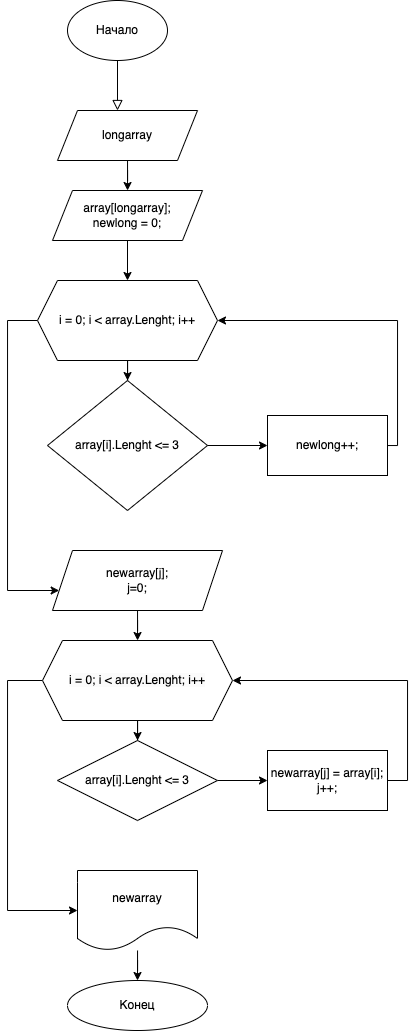

The diagram above was exported from draw.io. Its source (the exported page's mxGraphModel, read from the mxfile embedded in the PNG):
<mxGraphModel dx="1033" dy="618" grid="1" gridSize="10" guides="1" tooltips="1" connect="1" arrows="1" fold="1" page="1" pageScale="1" pageWidth="827" pageHeight="1169" math="0" shadow="0">
  <root>
    <mxCell id="WIyWlLk6GJQsqaUBKTNV-0" />
    <mxCell id="WIyWlLk6GJQsqaUBKTNV-1" parent="WIyWlLk6GJQsqaUBKTNV-0" />
    <mxCell id="WIyWlLk6GJQsqaUBKTNV-2" value="" style="rounded=0;html=1;jettySize=auto;orthogonalLoop=1;fontSize=11;endArrow=block;endFill=0;endSize=8;strokeWidth=1;shadow=0;labelBackgroundColor=none;edgeStyle=orthogonalEdgeStyle;" parent="WIyWlLk6GJQsqaUBKTNV-1" edge="1">
      <mxGeometry relative="1" as="geometry">
        <mxPoint x="220" y="120" as="sourcePoint" />
        <mxPoint x="220" y="170.0000000000001" as="targetPoint" />
      </mxGeometry>
    </mxCell>
    <mxCell id="LoQnh8xhMpJYaCkiyBuK-0" value="Начало" style="ellipse;whiteSpace=wrap;html=1;" vertex="1" parent="WIyWlLk6GJQsqaUBKTNV-1">
      <mxGeometry x="170" y="60" width="100" height="60" as="geometry" />
    </mxCell>
    <mxCell id="LoQnh8xhMpJYaCkiyBuK-3" value="" style="edgeStyle=orthogonalEdgeStyle;rounded=0;orthogonalLoop=1;jettySize=auto;html=1;" edge="1" parent="WIyWlLk6GJQsqaUBKTNV-1" source="LoQnh8xhMpJYaCkiyBuK-1" target="LoQnh8xhMpJYaCkiyBuK-2">
      <mxGeometry relative="1" as="geometry" />
    </mxCell>
    <mxCell id="LoQnh8xhMpJYaCkiyBuK-1" value="longarray" style="shape=parallelogram;perimeter=parallelogramPerimeter;whiteSpace=wrap;html=1;fixedSize=1;" vertex="1" parent="WIyWlLk6GJQsqaUBKTNV-1">
      <mxGeometry x="160" y="170" width="140" height="50" as="geometry" />
    </mxCell>
    <mxCell id="LoQnh8xhMpJYaCkiyBuK-5" value="" style="edgeStyle=orthogonalEdgeStyle;rounded=0;orthogonalLoop=1;jettySize=auto;html=1;" edge="1" parent="WIyWlLk6GJQsqaUBKTNV-1" source="LoQnh8xhMpJYaCkiyBuK-2" target="LoQnh8xhMpJYaCkiyBuK-4">
      <mxGeometry relative="1" as="geometry" />
    </mxCell>
    <mxCell id="LoQnh8xhMpJYaCkiyBuK-2" value="array[longarray];&lt;br&gt;newlong = 0;" style="shape=parallelogram;perimeter=parallelogramPerimeter;whiteSpace=wrap;html=1;fixedSize=1;" vertex="1" parent="WIyWlLk6GJQsqaUBKTNV-1">
      <mxGeometry x="155" y="250" width="150" height="50" as="geometry" />
    </mxCell>
    <mxCell id="LoQnh8xhMpJYaCkiyBuK-13" value="" style="edgeStyle=orthogonalEdgeStyle;rounded=0;orthogonalLoop=1;jettySize=auto;html=1;" edge="1" parent="WIyWlLk6GJQsqaUBKTNV-1" source="LoQnh8xhMpJYaCkiyBuK-4" target="LoQnh8xhMpJYaCkiyBuK-12">
      <mxGeometry relative="1" as="geometry" />
    </mxCell>
    <mxCell id="LoQnh8xhMpJYaCkiyBuK-18" value="" style="edgeStyle=orthogonalEdgeStyle;rounded=0;orthogonalLoop=1;jettySize=auto;html=1;" edge="1" parent="WIyWlLk6GJQsqaUBKTNV-1" source="LoQnh8xhMpJYaCkiyBuK-4" target="LoQnh8xhMpJYaCkiyBuK-17">
      <mxGeometry relative="1" as="geometry">
        <Array as="points">
          <mxPoint x="110" y="380" />
          <mxPoint x="110" y="650" />
        </Array>
      </mxGeometry>
    </mxCell>
    <mxCell id="LoQnh8xhMpJYaCkiyBuK-4" value="i = 0; i &amp;lt; array.Lenght; i++" style="shape=hexagon;perimeter=hexagonPerimeter2;whiteSpace=wrap;html=1;fixedSize=1;" vertex="1" parent="WIyWlLk6GJQsqaUBKTNV-1">
      <mxGeometry x="140" y="340" width="180" height="80" as="geometry" />
    </mxCell>
    <mxCell id="LoQnh8xhMpJYaCkiyBuK-15" value="" style="edgeStyle=orthogonalEdgeStyle;rounded=0;orthogonalLoop=1;jettySize=auto;html=1;" edge="1" parent="WIyWlLk6GJQsqaUBKTNV-1" source="LoQnh8xhMpJYaCkiyBuK-12" target="LoQnh8xhMpJYaCkiyBuK-14">
      <mxGeometry relative="1" as="geometry" />
    </mxCell>
    <mxCell id="LoQnh8xhMpJYaCkiyBuK-12" value="array[i].Lenght &amp;lt;= 3" style="rhombus;whiteSpace=wrap;html=1;" vertex="1" parent="WIyWlLk6GJQsqaUBKTNV-1">
      <mxGeometry x="150" y="440" width="160" height="130" as="geometry" />
    </mxCell>
    <mxCell id="LoQnh8xhMpJYaCkiyBuK-16" style="edgeStyle=orthogonalEdgeStyle;rounded=0;orthogonalLoop=1;jettySize=auto;html=1;entryX=1;entryY=0.5;entryDx=0;entryDy=0;" edge="1" parent="WIyWlLk6GJQsqaUBKTNV-1" source="LoQnh8xhMpJYaCkiyBuK-14" target="LoQnh8xhMpJYaCkiyBuK-4">
      <mxGeometry relative="1" as="geometry">
        <Array as="points">
          <mxPoint x="500" y="505" />
          <mxPoint x="500" y="380" />
        </Array>
      </mxGeometry>
    </mxCell>
    <mxCell id="LoQnh8xhMpJYaCkiyBuK-14" value="newlong++;" style="whiteSpace=wrap;html=1;" vertex="1" parent="WIyWlLk6GJQsqaUBKTNV-1">
      <mxGeometry x="370" y="475" width="120" height="60" as="geometry" />
    </mxCell>
    <mxCell id="LoQnh8xhMpJYaCkiyBuK-21" value="" style="edgeStyle=orthogonalEdgeStyle;rounded=0;orthogonalLoop=1;jettySize=auto;html=1;" edge="1" parent="WIyWlLk6GJQsqaUBKTNV-1" source="LoQnh8xhMpJYaCkiyBuK-17" target="LoQnh8xhMpJYaCkiyBuK-20">
      <mxGeometry relative="1" as="geometry" />
    </mxCell>
    <mxCell id="LoQnh8xhMpJYaCkiyBuK-17" value="newarray[j];&lt;br&gt;j=0;" style="shape=parallelogram;perimeter=parallelogramPerimeter;whiteSpace=wrap;html=1;fixedSize=1;" vertex="1" parent="WIyWlLk6GJQsqaUBKTNV-1">
      <mxGeometry x="155" y="610" width="170" height="60" as="geometry" />
    </mxCell>
    <mxCell id="LoQnh8xhMpJYaCkiyBuK-23" value="" style="edgeStyle=orthogonalEdgeStyle;rounded=0;orthogonalLoop=1;jettySize=auto;html=1;" edge="1" parent="WIyWlLk6GJQsqaUBKTNV-1" source="LoQnh8xhMpJYaCkiyBuK-20" target="LoQnh8xhMpJYaCkiyBuK-22">
      <mxGeometry relative="1" as="geometry" />
    </mxCell>
    <mxCell id="LoQnh8xhMpJYaCkiyBuK-28" value="" style="edgeStyle=orthogonalEdgeStyle;rounded=0;orthogonalLoop=1;jettySize=auto;html=1;" edge="1" parent="WIyWlLk6GJQsqaUBKTNV-1" source="LoQnh8xhMpJYaCkiyBuK-20" target="LoQnh8xhMpJYaCkiyBuK-27">
      <mxGeometry relative="1" as="geometry">
        <Array as="points">
          <mxPoint x="110" y="740" />
          <mxPoint x="110" y="970" />
        </Array>
      </mxGeometry>
    </mxCell>
    <mxCell id="LoQnh8xhMpJYaCkiyBuK-20" value="&lt;meta charset=&quot;utf-8&quot;&gt;&lt;span style=&quot;color: rgb(0, 0, 0); font-family: Helvetica; font-size: 12px; font-style: normal; font-variant-ligatures: normal; font-variant-caps: normal; font-weight: 400; letter-spacing: normal; orphans: 2; text-align: center; text-indent: 0px; text-transform: none; widows: 2; word-spacing: 0px; -webkit-text-stroke-width: 0px; background-color: rgb(251, 251, 251); text-decoration-thickness: initial; text-decoration-style: initial; text-decoration-color: initial; float: none; display: inline !important;&quot;&gt;i = 0; i &amp;lt; array.Lenght; i++&lt;/span&gt;" style="shape=hexagon;perimeter=hexagonPerimeter2;whiteSpace=wrap;html=1;fixedSize=1;" vertex="1" parent="WIyWlLk6GJQsqaUBKTNV-1">
      <mxGeometry x="145" y="700" width="190" height="80" as="geometry" />
    </mxCell>
    <mxCell id="LoQnh8xhMpJYaCkiyBuK-25" value="" style="edgeStyle=orthogonalEdgeStyle;rounded=0;orthogonalLoop=1;jettySize=auto;html=1;" edge="1" parent="WIyWlLk6GJQsqaUBKTNV-1" source="LoQnh8xhMpJYaCkiyBuK-22" target="LoQnh8xhMpJYaCkiyBuK-24">
      <mxGeometry relative="1" as="geometry" />
    </mxCell>
    <mxCell id="LoQnh8xhMpJYaCkiyBuK-22" value="array[i].Lenght &amp;lt;= 3" style="rhombus;whiteSpace=wrap;html=1;" vertex="1" parent="WIyWlLk6GJQsqaUBKTNV-1">
      <mxGeometry x="160" y="800" width="160" height="80" as="geometry" />
    </mxCell>
    <mxCell id="LoQnh8xhMpJYaCkiyBuK-26" style="edgeStyle=orthogonalEdgeStyle;rounded=0;orthogonalLoop=1;jettySize=auto;html=1;entryX=1;entryY=0.5;entryDx=0;entryDy=0;" edge="1" parent="WIyWlLk6GJQsqaUBKTNV-1" source="LoQnh8xhMpJYaCkiyBuK-24" target="LoQnh8xhMpJYaCkiyBuK-20">
      <mxGeometry relative="1" as="geometry">
        <Array as="points">
          <mxPoint x="510" y="840" />
          <mxPoint x="510" y="740" />
        </Array>
      </mxGeometry>
    </mxCell>
    <mxCell id="LoQnh8xhMpJYaCkiyBuK-24" value="newarray[j] = array[i];&lt;br&gt;j++;" style="whiteSpace=wrap;html=1;" vertex="1" parent="WIyWlLk6GJQsqaUBKTNV-1">
      <mxGeometry x="370" y="810" width="120" height="60" as="geometry" />
    </mxCell>
    <mxCell id="LoQnh8xhMpJYaCkiyBuK-30" value="" style="edgeStyle=orthogonalEdgeStyle;rounded=0;orthogonalLoop=1;jettySize=auto;html=1;" edge="1" parent="WIyWlLk6GJQsqaUBKTNV-1" source="LoQnh8xhMpJYaCkiyBuK-27" target="LoQnh8xhMpJYaCkiyBuK-29">
      <mxGeometry relative="1" as="geometry" />
    </mxCell>
    <mxCell id="LoQnh8xhMpJYaCkiyBuK-27" value="newarray" style="shape=document;whiteSpace=wrap;html=1;boundedLbl=1;" vertex="1" parent="WIyWlLk6GJQsqaUBKTNV-1">
      <mxGeometry x="180" y="930" width="120" height="80" as="geometry" />
    </mxCell>
    <mxCell id="LoQnh8xhMpJYaCkiyBuK-29" value="Конец" style="ellipse;whiteSpace=wrap;html=1;" vertex="1" parent="WIyWlLk6GJQsqaUBKTNV-1">
      <mxGeometry x="170" y="1040" width="140" height="50" as="geometry" />
    </mxCell>
  </root>
</mxGraphModel>